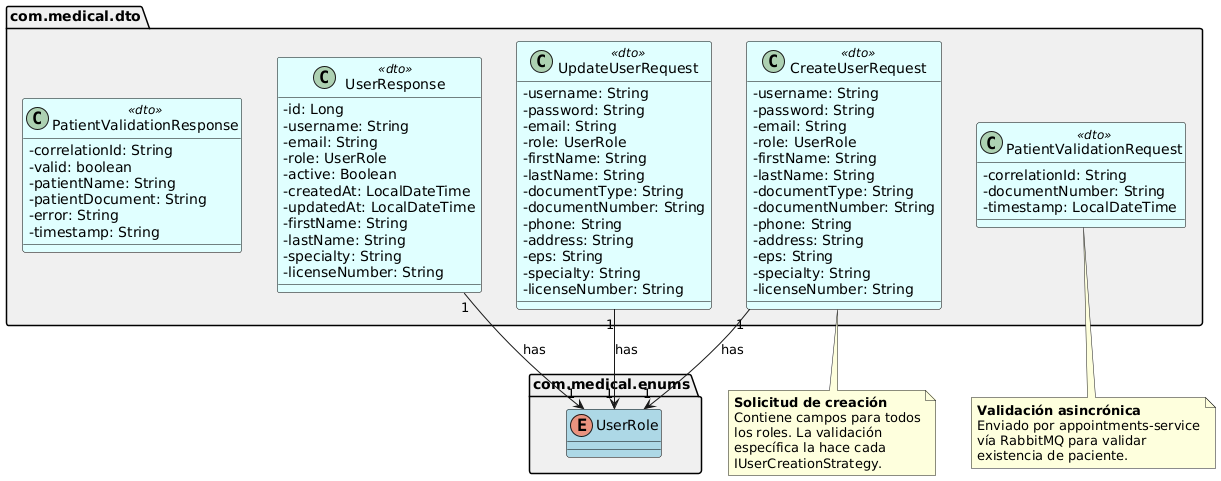

The diagram above was rendered by PlantUML. Its source (embedded in the PNG):
@startuml DtoRelations
' ====================================================================
' Diagrama de clases - DTOs
' Refleja EXACTAMENTE com.medical.dto.
' ====================================================================

skinparam classAttributeIconSize 0
skinparam defaultFontName SansSerif

package "com.medical.dto" as dtoPkg #F0F0F0 {

  class UserResponse <<dto>> #E0FFFF;line:Black {
    {field} -id: Long
    {field} -username: String
    {field} -email: String
    {field} -role: UserRole
    {field} -active: Boolean
    {field} -createdAt: LocalDateTime
    {field} -updatedAt: LocalDateTime
    {field} -firstName: String
    {field} -lastName: String
    {field} -specialty: String
    {field} -licenseNumber: String
  }

  class CreateUserRequest <<dto>> #E0FFFF;line:Black {
    {field} -username: String
    {field} -password: String
    {field} -email: String
    {field} -role: UserRole
    {field} -firstName: String
    {field} -lastName: String
    {field} -documentType: String
    {field} -documentNumber: String
    {field} -phone: String
    {field} -address: String
    {field} -eps: String
    {field} -specialty: String
    {field} -licenseNumber: String
  }

  class UpdateUserRequest <<dto>> #E0FFFF;line:Black {
    {field} -username: String
    {field} -password: String
    {field} -email: String
    {field} -role: UserRole
    {field} -firstName: String
    {field} -lastName: String
    {field} -documentType: String
    {field} -documentNumber: String
    {field} -phone: String
    {field} -address: String
    {field} -eps: String
    {field} -specialty: String
    {field} -licenseNumber: String
  }

  class PatientValidationRequest <<dto>> #E0FFFF;line:Black {
    {field} -correlationId: String
    {field} -documentNumber: String
    {field} -timestamp: LocalDateTime
  }

  class PatientValidationResponse <<dto>> #E0FFFF;line:Black {
    {field} -correlationId: String
    {field} -valid: boolean
    {field} -patientName: String
    {field} -patientDocument: String
    {field} -error: String
    {field} -timestamp: String
  }

}

package "com.medical.enums" as enumPkg #F0F0F0 {
  enum UserRole #LightBlue;line:Black
}

' === RELATIONSHIPS ===
CreateUserRequest "1" --> "1" UserRole : "has"
UpdateUserRequest "1" --> "1" UserRole : "has"
UserResponse "1" --> "1" UserRole : "has"

note bottom of CreateUserRequest
  **Solicitud de creación**
  Contiene campos para todos
  los roles. La validación
  específica la hace cada
  IUserCreationStrategy.
end note

note bottom of PatientValidationRequest
  **Validación asincrónica**
  Enviado por appointments-service
  vía RabbitMQ para validar
  existencia de paciente.
end note

@enduml